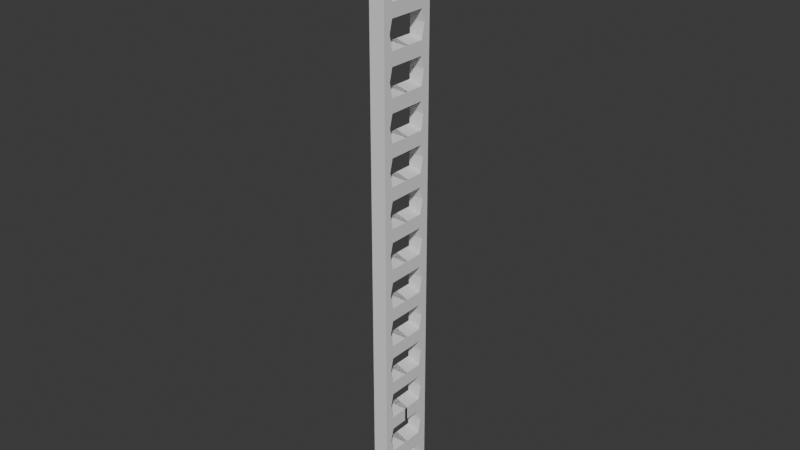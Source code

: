 # Source: ladder.blend  (saved by Blender 4.0.36; exported with 4.5.12 LTS)
import bpy
from mathutils import Matrix  # noqa: F401  (used for matrix-valued properties, if any)

bpy.ops.wm.read_factory_settings(use_empty=True)
scene = bpy.context.scene
scene.name = 'Scene'

# ---- collections
col_collection = bpy.data.collections.new('Collection'); scene.collection.children.link(col_collection)

# ---- world
world_world = bpy.data.worlds.new('World'); scene.world = world_world
world_world.use_nodes = True; world_world.node_tree.nodes.clear()
_N = world_world.node_tree.nodes; _L = world_world.node_tree.links
n0 = _N.new('ShaderNodeOutputWorld'); n0.name = 'World Output'; n0.location = (300, 300)
n1 = _N.new('ShaderNodeBackground'); n1.name = 'Background'; n1.location = (10, 300)
n1.inputs[0].default_value = (0.05088, 0.05088, 0.05088, 1.0)
_L.new(n1.outputs[0], n0.inputs[0])
n0.is_active_output = True
world_world.color = (0.05088, 0.05088, 0.05088)
world_world.use_sun_shadow = False
world_world.sun_shadow_jitter_overblur = 0.0

# ---- meshes
me_cube_002 = bpy.data.meshes.new('Cube.002')
me_cube_002.from_pydata([(-1.0, 0.1346, -0.2843), (-1.0, 0.1346, 0.3471), (-1.0, 1.0, -0.2843), (-1.0, 1.0, 0.3471), (1.0, 0.1346, -0.2843), (1.0, 0.1346, 0.3471), (1.0, 1.0, -0.2843), (1.0, 1.0, 0.3471), (-1.0, 0.1346, 0.152), (-1.0, 1.0, 0.152), (1.0, 1.405, 0.12), (1.0, 0.1346, 0.152), (-1.0, 1.0, -0.1223), (1.0, 1.405, -0.09027), (1.0, 0.1346, -0.1223), (-1.0, 0.1346, -0.1223), (-1.0, 4.472, 0.152), (1.0, 4.067, 0.12), (-1.0, 4.472, -0.1223), (1.0, 4.067, -0.09027)], [], [(8, 1, 3, 9), (9, 3, 7, 10), (10, 7, 5, 11), (11, 5, 1, 8), (2, 6, 4, 0), (7, 3, 1, 5), (14, 11, 8, 15), (13, 10, 11, 14), (12, 9, 16, 18), (15, 8, 9, 12), (0, 15, 12, 2), (2, 12, 13, 6), (6, 13, 14, 4), (4, 14, 15, 0), (18, 16, 17, 19), (9, 10, 17, 16), (13, 12, 18, 19), (10, 13, 19, 17)])
_uv = me_cube_002.uv_layers.new(name='UVMap')
_uv.uv.foreach_set('vector', [0.519, 0.0, 0.625, 0.0, 0.625, 0.25, 0.519, 0.25, 0.519, 0.25, 0.625, 0.25, 0.625, 0.5, 0.519, 0.5, 0.519, 0.5, 0.625, 0.5, 0.625, 0.75, 0.519, 0.75, 0.519, 0.75, 0.625, 0.75, 0.625, 1.0, 0.519, 1.0, 0.125, 0.5, 0.375, 0.5, 0.375, 0.75, 0.125, 0.75, 0.625, 0.5, 0.875, 0.5, 0.875, 0.75, 0.625, 0.75, 0.4847, 0.75, 0.519, 0.75, 0.519, 1.0, 0.4847, 1.0, 0.4847, 0.5, 0.519, 0.5, 0.519, 0.75, 0.4847, 0.75, 0.4847, 0.25, 0.519, 0.25, 0.519, 0.25, 0.4847, 0.25, 0.4847, 0.0, 0.519, 0.0, 0.519, 0.25, 0.4847, 0.25, 0.375, 0.0, 0.4847, 0.0, 0.4847, 0.25, 0.375, 0.25, 0.375, 0.25, 0.4847, 0.25, 0.4847, 0.5, 0.375, 0.5, 0.375, 0.5, 0.4847, 0.5, 0.4847, 0.75, 0.375, 0.75, 0.375, 0.75, 0.4847, 0.75, 0.4847, 1.0, 0.375, 1.0, 0.4847, 0.25, 0.519, 0.25, 0.519, 0.5, 0.4847, 0.5, 0.519, 0.25, 0.519, 0.5, 0.519, 0.5, 0.519, 0.25, 0.4847, 0.5, 0.4847, 0.25, 0.4847, 0.25, 0.4847, 0.5, 0.519, 0.5, 0.4847, 0.5, 0.4847, 0.5, 0.519, 0.5])
me_cube_002.update()

# ---- objects
ob_cube = bpy.data.objects.new('Cube', me_cube_002)
ob_empty = bpy.data.objects.new('Empty', None)

# ---- transforms, parenting, visibility, modifiers, constraints
ob_cube.location = (0.0, -0.4683, 0.0)
ob_cube.scale = (0.1207, 0.1207, 1.0)
_m = ob_cube.modifiers.new('Mirror', 'MIRROR')
_m.use_axis = (False, True, False)
_m.mirror_object = ob_empty
_m = ob_cube.modifiers.new('Array', 'ARRAY')
_m.count = 15
_m.relative_offset_displace = (0.0, 0.0, 1.0)
ob_empty.location = (0.0, 0.0, 0.0)

# ---- collection membership
col_collection.objects.link(ob_cube)
col_collection.objects.link(ob_empty)

# ---- scene / render settings (as saved in the file)
scene.frame_start = 1; scene.frame_end = 250; scene.frame_set(1)
scene.render.engine = 'BLENDER_EEVEE_NEXT'
scene.cycles.sampling_pattern = 'TABULATED_SOBOL'
bpy.context.view_layer.update()

# ---- added for rendering (the .blend has no active camera and no usable light): camera, sun
cam_auto = bpy.data.cameras.new('AutoCamera')
cam_auto.lens = 50.0
cam_auto.sensor_width = 36.0
cam_auto.clip_end = 1000.0
ob_auto_camera = bpy.data.objects.new('AutoCamera', cam_auto)
scene.collection.objects.link(ob_auto_camera)
ob_auto_camera.location = (8.80437, -10.5652, 11.4941)
ob_auto_camera.rotation_euler = (1.09748, -7.21219e-08, 0.694738)
scene.camera = ob_auto_camera
light_auto_sun = bpy.data.lights.new('AutoSun', 'SUN')
light_auto_sun.energy = 3.0
light_auto_sun.angle = 0.0523599
ob_auto_sun = bpy.data.objects.new('AutoSun', light_auto_sun)
scene.collection.objects.link(ob_auto_sun)
ob_auto_sun.rotation_euler = (0.872665, 0.174533, 0.523599)
bpy.context.view_layer.update()
